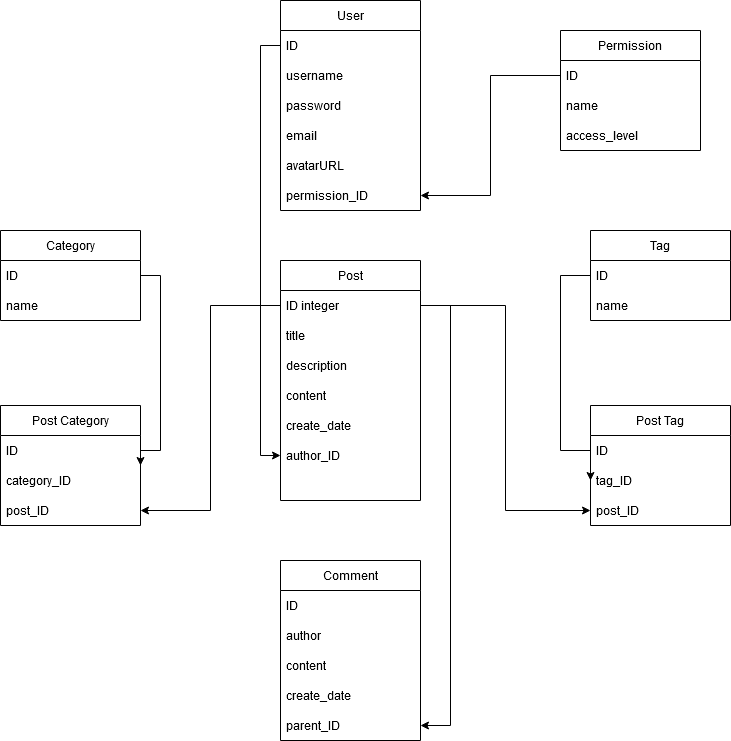

The diagram above was exported from draw.io. Its source (the exported page's mxGraphModel, read from the mxfile embedded in the PNG):
<mxGraphModel dx="973" dy="818" grid="1" gridSize="10" guides="1" tooltips="1" connect="1" arrows="1" fold="1" page="1" pageScale="1" pageWidth="850" pageHeight="1100" math="0" shadow="0">
  <root>
    <mxCell id="0" />
    <mxCell id="1" parent="0" />
    <mxCell id="zRXfGiT6EY93pI314QVs-1" value="User" style="swimlane;fontStyle=0;childLayout=stackLayout;horizontal=1;startSize=30;horizontalStack=0;resizeParent=1;resizeParentMax=0;resizeLast=0;collapsible=1;marginBottom=0;whiteSpace=wrap;html=1;" parent="1" vertex="1">
      <mxGeometry x="330" y="50" width="140" height="210" as="geometry" />
    </mxCell>
    <mxCell id="zRXfGiT6EY93pI314QVs-2" value="ID" style="text;strokeColor=none;fillColor=none;align=left;verticalAlign=middle;spacingLeft=4;spacingRight=4;overflow=hidden;points=[[0,0.5],[1,0.5]];portConstraint=eastwest;rotatable=0;whiteSpace=wrap;html=1;" parent="zRXfGiT6EY93pI314QVs-1" vertex="1">
      <mxGeometry y="30" width="140" height="30" as="geometry" />
    </mxCell>
    <mxCell id="zRXfGiT6EY93pI314QVs-3" value="username" style="text;strokeColor=none;fillColor=none;align=left;verticalAlign=middle;spacingLeft=4;spacingRight=4;overflow=hidden;points=[[0,0.5],[1,0.5]];portConstraint=eastwest;rotatable=0;whiteSpace=wrap;html=1;" parent="zRXfGiT6EY93pI314QVs-1" vertex="1">
      <mxGeometry y="60" width="140" height="30" as="geometry" />
    </mxCell>
    <mxCell id="zRXfGiT6EY93pI314QVs-4" value="password" style="text;strokeColor=none;fillColor=none;align=left;verticalAlign=middle;spacingLeft=4;spacingRight=4;overflow=hidden;points=[[0,0.5],[1,0.5]];portConstraint=eastwest;rotatable=0;whiteSpace=wrap;html=1;" parent="zRXfGiT6EY93pI314QVs-1" vertex="1">
      <mxGeometry y="90" width="140" height="30" as="geometry" />
    </mxCell>
    <mxCell id="zRXfGiT6EY93pI314QVs-30" value="email" style="text;strokeColor=none;fillColor=none;align=left;verticalAlign=middle;spacingLeft=4;spacingRight=4;overflow=hidden;points=[[0,0.5],[1,0.5]];portConstraint=eastwest;rotatable=0;whiteSpace=wrap;html=1;" parent="zRXfGiT6EY93pI314QVs-1" vertex="1">
      <mxGeometry y="120" width="140" height="30" as="geometry" />
    </mxCell>
    <mxCell id="zRXfGiT6EY93pI314QVs-56" value="avatarURL" style="text;strokeColor=none;fillColor=none;align=left;verticalAlign=middle;spacingLeft=4;spacingRight=4;overflow=hidden;points=[[0,0.5],[1,0.5]];portConstraint=eastwest;rotatable=0;whiteSpace=wrap;html=1;" parent="zRXfGiT6EY93pI314QVs-1" vertex="1">
      <mxGeometry y="150" width="140" height="30" as="geometry" />
    </mxCell>
    <mxCell id="zRXfGiT6EY93pI314QVs-50" value="permission_ID" style="text;strokeColor=none;fillColor=none;align=left;verticalAlign=middle;spacingLeft=4;spacingRight=4;overflow=hidden;points=[[0,0.5],[1,0.5]];portConstraint=eastwest;rotatable=0;whiteSpace=wrap;html=1;" parent="zRXfGiT6EY93pI314QVs-1" vertex="1">
      <mxGeometry y="180" width="140" height="30" as="geometry" />
    </mxCell>
    <mxCell id="zRXfGiT6EY93pI314QVs-5" value="Post" style="swimlane;fontStyle=0;childLayout=stackLayout;horizontal=1;startSize=30;horizontalStack=0;resizeParent=1;resizeParentMax=0;resizeLast=0;collapsible=1;marginBottom=0;whiteSpace=wrap;html=1;" parent="1" vertex="1">
      <mxGeometry x="330" y="310" width="140" height="240" as="geometry" />
    </mxCell>
    <mxCell id="zRXfGiT6EY93pI314QVs-6" value="ID integer" style="text;strokeColor=none;fillColor=none;align=left;verticalAlign=middle;spacingLeft=4;spacingRight=4;overflow=hidden;points=[[0,0.5],[1,0.5]];portConstraint=eastwest;rotatable=0;whiteSpace=wrap;html=1;" parent="zRXfGiT6EY93pI314QVs-5" vertex="1">
      <mxGeometry y="30" width="140" height="30" as="geometry" />
    </mxCell>
    <mxCell id="zRXfGiT6EY93pI314QVs-8" value="title" style="text;strokeColor=none;fillColor=none;align=left;verticalAlign=middle;spacingLeft=4;spacingRight=4;overflow=hidden;points=[[0,0.5],[1,0.5]];portConstraint=eastwest;rotatable=0;whiteSpace=wrap;html=1;" parent="zRXfGiT6EY93pI314QVs-5" vertex="1">
      <mxGeometry y="60" width="140" height="30" as="geometry" />
    </mxCell>
    <mxCell id="zRXfGiT6EY93pI314QVs-35" value="description" style="text;strokeColor=none;fillColor=none;align=left;verticalAlign=middle;spacingLeft=4;spacingRight=4;overflow=hidden;points=[[0,0.5],[1,0.5]];portConstraint=eastwest;rotatable=0;whiteSpace=wrap;html=1;" parent="zRXfGiT6EY93pI314QVs-5" vertex="1">
      <mxGeometry y="90" width="140" height="30" as="geometry" />
    </mxCell>
    <mxCell id="zRXfGiT6EY93pI314QVs-32" value="content" style="text;strokeColor=none;fillColor=none;align=left;verticalAlign=middle;spacingLeft=4;spacingRight=4;overflow=hidden;points=[[0,0.5],[1,0.5]];portConstraint=eastwest;rotatable=0;whiteSpace=wrap;html=1;" parent="zRXfGiT6EY93pI314QVs-5" vertex="1">
      <mxGeometry y="120" width="140" height="30" as="geometry" />
    </mxCell>
    <mxCell id="zRXfGiT6EY93pI314QVs-33" value="create_date" style="text;strokeColor=none;fillColor=none;align=left;verticalAlign=middle;spacingLeft=4;spacingRight=4;overflow=hidden;points=[[0,0.5],[1,0.5]];portConstraint=eastwest;rotatable=0;whiteSpace=wrap;html=1;" parent="zRXfGiT6EY93pI314QVs-5" vertex="1">
      <mxGeometry y="150" width="140" height="30" as="geometry" />
    </mxCell>
    <mxCell id="zRXfGiT6EY93pI314QVs-7" value="&lt;div&gt;author_ID&lt;/div&gt;" style="text;strokeColor=none;fillColor=none;align=left;verticalAlign=middle;spacingLeft=4;spacingRight=4;overflow=hidden;points=[[0,0.5],[1,0.5]];portConstraint=eastwest;rotatable=0;whiteSpace=wrap;html=1;" parent="zRXfGiT6EY93pI314QVs-5" vertex="1">
      <mxGeometry y="180" width="140" height="30" as="geometry" />
    </mxCell>
    <mxCell id="zRXfGiT6EY93pI314QVs-34" style="text;strokeColor=none;fillColor=none;align=left;verticalAlign=middle;spacingLeft=4;spacingRight=4;overflow=hidden;points=[[0,0.5],[1,0.5]];portConstraint=eastwest;rotatable=0;whiteSpace=wrap;html=1;" parent="zRXfGiT6EY93pI314QVs-5" vertex="1">
      <mxGeometry y="210" width="140" height="30" as="geometry" />
    </mxCell>
    <mxCell id="zRXfGiT6EY93pI314QVs-9" value="Comment" style="swimlane;fontStyle=0;childLayout=stackLayout;horizontal=1;startSize=30;horizontalStack=0;resizeParent=1;resizeParentMax=0;resizeLast=0;collapsible=1;marginBottom=0;whiteSpace=wrap;html=1;" parent="1" vertex="1">
      <mxGeometry x="330" y="610" width="140" height="180" as="geometry" />
    </mxCell>
    <mxCell id="zRXfGiT6EY93pI314QVs-10" value="&lt;div&gt;ID&lt;/div&gt;" style="text;strokeColor=none;fillColor=none;align=left;verticalAlign=middle;spacingLeft=4;spacingRight=4;overflow=hidden;points=[[0,0.5],[1,0.5]];portConstraint=eastwest;rotatable=0;whiteSpace=wrap;html=1;" parent="zRXfGiT6EY93pI314QVs-9" vertex="1">
      <mxGeometry y="30" width="140" height="30" as="geometry" />
    </mxCell>
    <mxCell id="zRXfGiT6EY93pI314QVs-11" value="author" style="text;strokeColor=none;fillColor=none;align=left;verticalAlign=middle;spacingLeft=4;spacingRight=4;overflow=hidden;points=[[0,0.5],[1,0.5]];portConstraint=eastwest;rotatable=0;whiteSpace=wrap;html=1;" parent="zRXfGiT6EY93pI314QVs-9" vertex="1">
      <mxGeometry y="60" width="140" height="30" as="geometry" />
    </mxCell>
    <mxCell id="zRXfGiT6EY93pI314QVs-12" value="content" style="text;strokeColor=none;fillColor=none;align=left;verticalAlign=middle;spacingLeft=4;spacingRight=4;overflow=hidden;points=[[0,0.5],[1,0.5]];portConstraint=eastwest;rotatable=0;whiteSpace=wrap;html=1;" parent="zRXfGiT6EY93pI314QVs-9" vertex="1">
      <mxGeometry y="90" width="140" height="30" as="geometry" />
    </mxCell>
    <mxCell id="zRXfGiT6EY93pI314QVs-55" value="&lt;div&gt;create_date&lt;/div&gt;" style="text;strokeColor=none;fillColor=none;align=left;verticalAlign=middle;spacingLeft=4;spacingRight=4;overflow=hidden;points=[[0,0.5],[1,0.5]];portConstraint=eastwest;rotatable=0;whiteSpace=wrap;html=1;" parent="zRXfGiT6EY93pI314QVs-9" vertex="1">
      <mxGeometry y="120" width="140" height="30" as="geometry" />
    </mxCell>
    <mxCell id="zRXfGiT6EY93pI314QVs-36" value="parent_ID" style="text;strokeColor=none;fillColor=none;align=left;verticalAlign=middle;spacingLeft=4;spacingRight=4;overflow=hidden;points=[[0,0.5],[1,0.5]];portConstraint=eastwest;rotatable=0;whiteSpace=wrap;html=1;" parent="zRXfGiT6EY93pI314QVs-9" vertex="1">
      <mxGeometry y="150" width="140" height="30" as="geometry" />
    </mxCell>
    <mxCell id="zRXfGiT6EY93pI314QVs-13" value="Tag" style="swimlane;fontStyle=0;childLayout=stackLayout;horizontal=1;startSize=30;horizontalStack=0;resizeParent=1;resizeParentMax=0;resizeLast=0;collapsible=1;marginBottom=0;whiteSpace=wrap;html=1;" parent="1" vertex="1">
      <mxGeometry x="640" y="280" width="140" height="90" as="geometry" />
    </mxCell>
    <mxCell id="zRXfGiT6EY93pI314QVs-14" value="ID" style="text;strokeColor=none;fillColor=none;align=left;verticalAlign=middle;spacingLeft=4;spacingRight=4;overflow=hidden;points=[[0,0.5],[1,0.5]];portConstraint=eastwest;rotatable=0;whiteSpace=wrap;html=1;" parent="zRXfGiT6EY93pI314QVs-13" vertex="1">
      <mxGeometry y="30" width="140" height="30" as="geometry" />
    </mxCell>
    <mxCell id="zRXfGiT6EY93pI314QVs-15" value="name" style="text;strokeColor=none;fillColor=none;align=left;verticalAlign=middle;spacingLeft=4;spacingRight=4;overflow=hidden;points=[[0,0.5],[1,0.5]];portConstraint=eastwest;rotatable=0;whiteSpace=wrap;html=1;" parent="zRXfGiT6EY93pI314QVs-13" vertex="1">
      <mxGeometry y="60" width="140" height="30" as="geometry" />
    </mxCell>
    <mxCell id="zRXfGiT6EY93pI314QVs-41" style="edgeStyle=orthogonalEdgeStyle;rounded=0;orthogonalLoop=1;jettySize=auto;html=1;entryX=1;entryY=0.5;entryDx=0;entryDy=0;" parent="1" source="zRXfGiT6EY93pI314QVs-17" target="zRXfGiT6EY93pI314QVs-21" edge="1">
      <mxGeometry relative="1" as="geometry">
        <Array as="points">
          <mxPoint x="210" y="325" />
          <mxPoint x="210" y="500" />
        </Array>
      </mxGeometry>
    </mxCell>
    <mxCell id="zRXfGiT6EY93pI314QVs-17" value="Category" style="swimlane;fontStyle=0;childLayout=stackLayout;horizontal=1;startSize=30;horizontalStack=0;resizeParent=1;resizeParentMax=0;resizeLast=0;collapsible=1;marginBottom=0;whiteSpace=wrap;html=1;" parent="1" vertex="1">
      <mxGeometry x="50" y="280" width="140" height="90" as="geometry" />
    </mxCell>
    <mxCell id="zRXfGiT6EY93pI314QVs-18" value="ID" style="text;strokeColor=none;fillColor=none;align=left;verticalAlign=middle;spacingLeft=4;spacingRight=4;overflow=hidden;points=[[0,0.5],[1,0.5]];portConstraint=eastwest;rotatable=0;whiteSpace=wrap;html=1;" parent="zRXfGiT6EY93pI314QVs-17" vertex="1">
      <mxGeometry y="30" width="140" height="30" as="geometry" />
    </mxCell>
    <mxCell id="zRXfGiT6EY93pI314QVs-19" value="name" style="text;strokeColor=none;fillColor=none;align=left;verticalAlign=middle;spacingLeft=4;spacingRight=4;overflow=hidden;points=[[0,0.5],[1,0.5]];portConstraint=eastwest;rotatable=0;whiteSpace=wrap;html=1;" parent="zRXfGiT6EY93pI314QVs-17" vertex="1">
      <mxGeometry y="60" width="140" height="30" as="geometry" />
    </mxCell>
    <mxCell id="zRXfGiT6EY93pI314QVs-21" value="&lt;div&gt;Post Category&lt;/div&gt;" style="swimlane;fontStyle=0;childLayout=stackLayout;horizontal=1;startSize=30;horizontalStack=0;resizeParent=1;resizeParentMax=0;resizeLast=0;collapsible=1;marginBottom=0;whiteSpace=wrap;html=1;" parent="1" vertex="1">
      <mxGeometry x="50" y="455" width="140" height="120" as="geometry" />
    </mxCell>
    <mxCell id="zRXfGiT6EY93pI314QVs-61" value="ID" style="text;strokeColor=none;fillColor=none;align=left;verticalAlign=middle;spacingLeft=4;spacingRight=4;overflow=hidden;points=[[0,0.5],[1,0.5]];portConstraint=eastwest;rotatable=0;whiteSpace=wrap;html=1;" parent="zRXfGiT6EY93pI314QVs-21" vertex="1">
      <mxGeometry y="30" width="140" height="30" as="geometry" />
    </mxCell>
    <mxCell id="zRXfGiT6EY93pI314QVs-22" value="&lt;div&gt;category_ID&lt;/div&gt;" style="text;strokeColor=none;fillColor=none;align=left;verticalAlign=middle;spacingLeft=4;spacingRight=4;overflow=hidden;points=[[0,0.5],[1,0.5]];portConstraint=eastwest;rotatable=0;whiteSpace=wrap;html=1;" parent="zRXfGiT6EY93pI314QVs-21" vertex="1">
      <mxGeometry y="60" width="140" height="30" as="geometry" />
    </mxCell>
    <mxCell id="zRXfGiT6EY93pI314QVs-23" value="post_ID" style="text;strokeColor=none;fillColor=none;align=left;verticalAlign=middle;spacingLeft=4;spacingRight=4;overflow=hidden;points=[[0,0.5],[1,0.5]];portConstraint=eastwest;rotatable=0;whiteSpace=wrap;html=1;" parent="zRXfGiT6EY93pI314QVs-21" vertex="1">
      <mxGeometry y="90" width="140" height="30" as="geometry" />
    </mxCell>
    <mxCell id="zRXfGiT6EY93pI314QVs-25" value="&lt;div&gt;Post Tag&lt;/div&gt;" style="swimlane;fontStyle=0;childLayout=stackLayout;horizontal=1;startSize=30;horizontalStack=0;resizeParent=1;resizeParentMax=0;resizeLast=0;collapsible=1;marginBottom=0;whiteSpace=wrap;html=1;" parent="1" vertex="1">
      <mxGeometry x="640" y="455" width="140" height="120" as="geometry" />
    </mxCell>
    <mxCell id="zRXfGiT6EY93pI314QVs-62" value="ID" style="text;strokeColor=none;fillColor=none;align=left;verticalAlign=middle;spacingLeft=4;spacingRight=4;overflow=hidden;points=[[0,0.5],[1,0.5]];portConstraint=eastwest;rotatable=0;whiteSpace=wrap;html=1;" parent="zRXfGiT6EY93pI314QVs-25" vertex="1">
      <mxGeometry y="30" width="140" height="30" as="geometry" />
    </mxCell>
    <mxCell id="zRXfGiT6EY93pI314QVs-26" value="tag_ID" style="text;strokeColor=none;fillColor=none;align=left;verticalAlign=middle;spacingLeft=4;spacingRight=4;overflow=hidden;points=[[0,0.5],[1,0.5]];portConstraint=eastwest;rotatable=0;whiteSpace=wrap;html=1;" parent="zRXfGiT6EY93pI314QVs-25" vertex="1">
      <mxGeometry y="60" width="140" height="30" as="geometry" />
    </mxCell>
    <mxCell id="zRXfGiT6EY93pI314QVs-27" value="&lt;div&gt;post_ID&lt;/div&gt;" style="text;strokeColor=none;fillColor=none;align=left;verticalAlign=middle;spacingLeft=4;spacingRight=4;overflow=hidden;points=[[0,0.5],[1,0.5]];portConstraint=eastwest;rotatable=0;whiteSpace=wrap;html=1;" parent="zRXfGiT6EY93pI314QVs-25" vertex="1">
      <mxGeometry y="90" width="140" height="30" as="geometry" />
    </mxCell>
    <mxCell id="zRXfGiT6EY93pI314QVs-37" style="edgeStyle=orthogonalEdgeStyle;rounded=0;orthogonalLoop=1;jettySize=auto;html=1;entryX=0;entryY=0.5;entryDx=0;entryDy=0;" parent="1" source="zRXfGiT6EY93pI314QVs-2" target="zRXfGiT6EY93pI314QVs-7" edge="1">
      <mxGeometry relative="1" as="geometry" />
    </mxCell>
    <mxCell id="zRXfGiT6EY93pI314QVs-38" style="edgeStyle=orthogonalEdgeStyle;rounded=0;orthogonalLoop=1;jettySize=auto;html=1;entryX=1;entryY=0.5;entryDx=0;entryDy=0;" parent="1" source="zRXfGiT6EY93pI314QVs-6" target="zRXfGiT6EY93pI314QVs-23" edge="1">
      <mxGeometry relative="1" as="geometry" />
    </mxCell>
    <mxCell id="zRXfGiT6EY93pI314QVs-39" style="edgeStyle=orthogonalEdgeStyle;rounded=0;orthogonalLoop=1;jettySize=auto;html=1;entryX=0;entryY=0.5;entryDx=0;entryDy=0;" parent="1" source="zRXfGiT6EY93pI314QVs-6" target="zRXfGiT6EY93pI314QVs-27" edge="1">
      <mxGeometry relative="1" as="geometry" />
    </mxCell>
    <mxCell id="zRXfGiT6EY93pI314QVs-40" style="edgeStyle=orthogonalEdgeStyle;rounded=0;orthogonalLoop=1;jettySize=auto;html=1;entryX=0;entryY=0.5;entryDx=0;entryDy=0;" parent="1" source="zRXfGiT6EY93pI314QVs-14" target="zRXfGiT6EY93pI314QVs-26" edge="1">
      <mxGeometry relative="1" as="geometry">
        <Array as="points">
          <mxPoint x="610" y="325" />
          <mxPoint x="610" y="500" />
        </Array>
      </mxGeometry>
    </mxCell>
    <mxCell id="zRXfGiT6EY93pI314QVs-51" value="Permission" style="swimlane;fontStyle=0;childLayout=stackLayout;horizontal=1;startSize=30;horizontalStack=0;resizeParent=1;resizeParentMax=0;resizeLast=0;collapsible=1;marginBottom=0;whiteSpace=wrap;html=1;" parent="1" vertex="1">
      <mxGeometry x="610" y="80" width="140" height="120" as="geometry" />
    </mxCell>
    <mxCell id="zRXfGiT6EY93pI314QVs-52" value="ID" style="text;strokeColor=none;fillColor=none;align=left;verticalAlign=middle;spacingLeft=4;spacingRight=4;overflow=hidden;points=[[0,0.5],[1,0.5]];portConstraint=eastwest;rotatable=0;whiteSpace=wrap;html=1;" parent="zRXfGiT6EY93pI314QVs-51" vertex="1">
      <mxGeometry y="30" width="140" height="30" as="geometry" />
    </mxCell>
    <mxCell id="zRXfGiT6EY93pI314QVs-53" value="name" style="text;strokeColor=none;fillColor=none;align=left;verticalAlign=middle;spacingLeft=4;spacingRight=4;overflow=hidden;points=[[0,0.5],[1,0.5]];portConstraint=eastwest;rotatable=0;whiteSpace=wrap;html=1;" parent="zRXfGiT6EY93pI314QVs-51" vertex="1">
      <mxGeometry y="60" width="140" height="30" as="geometry" />
    </mxCell>
    <mxCell id="zRXfGiT6EY93pI314QVs-54" value="access_level" style="text;strokeColor=none;fillColor=none;align=left;verticalAlign=middle;spacingLeft=4;spacingRight=4;overflow=hidden;points=[[0,0.5],[1,0.5]];portConstraint=eastwest;rotatable=0;whiteSpace=wrap;html=1;" parent="zRXfGiT6EY93pI314QVs-51" vertex="1">
      <mxGeometry y="90" width="140" height="30" as="geometry" />
    </mxCell>
    <mxCell id="zRXfGiT6EY93pI314QVs-59" style="edgeStyle=orthogonalEdgeStyle;rounded=0;orthogonalLoop=1;jettySize=auto;html=1;entryX=1;entryY=0.5;entryDx=0;entryDy=0;" parent="1" source="zRXfGiT6EY93pI314QVs-52" target="zRXfGiT6EY93pI314QVs-50" edge="1">
      <mxGeometry relative="1" as="geometry" />
    </mxCell>
    <mxCell id="zRXfGiT6EY93pI314QVs-60" style="edgeStyle=orthogonalEdgeStyle;rounded=0;orthogonalLoop=1;jettySize=auto;html=1;entryX=1;entryY=0.5;entryDx=0;entryDy=0;" parent="1" source="zRXfGiT6EY93pI314QVs-6" target="zRXfGiT6EY93pI314QVs-36" edge="1">
      <mxGeometry relative="1" as="geometry">
        <Array as="points">
          <mxPoint x="500" y="355" />
          <mxPoint x="500" y="775" />
        </Array>
      </mxGeometry>
    </mxCell>
  </root>
</mxGraphModel>